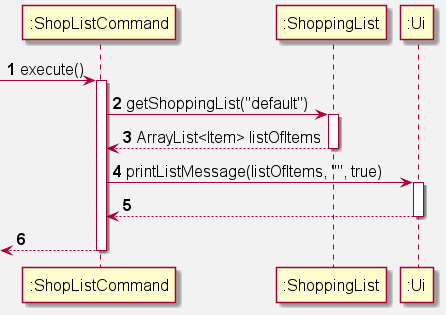

The diagram above was rendered by PlantUML. Its source (embedded in the PNG):
@startuml
'https://plantuml.com/sequence-diagram

skinparam backgroundColor #f2f2f2
skinparam defaultFontSize 16

autonumber

-> ":ShopListCommand": execute()
activate ":ShopListCommand"

":ShopListCommand" -> ":ShoppingList": getShoppingList("default")
activate ":ShoppingList"
":ShopListCommand" <-- ":ShoppingList": ArrayList<Item> listOfItems
deactivate ":ShoppingList"

":ShopListCommand" -> ":Ui": printListMessage(listOfItems, "", true)
activate ":Ui"
":ShopListCommand" <-- ":Ui":
deactivate ":Ui"

<-- ":ShopListCommand"
deactivate ":ShopListCommand"

@enduml